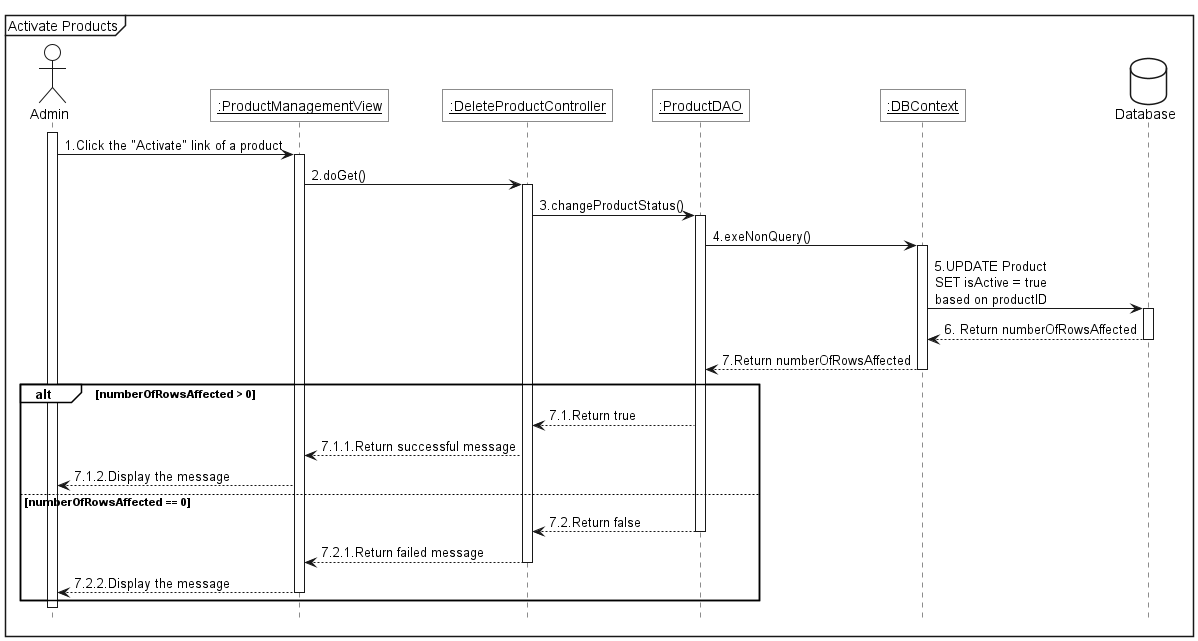

The diagram above was rendered by PlantUML. Its source (embedded in the PNG):
@startuml 
<style>
    sequenceDiagram{
        actor{
            BackgroundColor white
            LineThickness 1.0
        }
        participant{
            BackgroundColor white
            RoundCorner 0
        }
        database{
            BackgroundColor white
        }
        groupHeader{
            BackgroundColor white
        }
        referenceHeader{
            BackgroundColor white
        }
        reference{
            BackgroundColor white
        }
    }
</style>

hide footbox

mainframe Activate Products

actor Admin as act

participant "<u>:ProductManagementView" as view
participant "<u>:DeleteProductController" as ctrl
participant "<u>:ProductDAO" as dao
participant "<u>:DBContext" as ctx

database Database as db

act++
act->view++:1.Click the "Activate" link of a product
view->ctrl++:2.doGet()
ctrl->dao++:3.changeProductStatus()
dao->ctx++:4.exeNonQuery()
ctx -> db++:5.UPDATE Product\nSET isActive = true\nbased on productID
db -->ctx--: 6. Return numberOfRowsAffected
ctx-->dao--:7.Return numberOfRowsAffected

alt numberOfRowsAffected > 0
    dao --> ctrl: 7.1.Return true
    ctrl --> view: 7.1.1.Return successful message
    view --> act:7.1.2.Display the message
else numberOfRowsAffected == 0
    dao --> ctrl--: 7.2.Return false
    ctrl --> view--: 7.2.1.Return failed message
    view --> act--:7.2.2.Display the message
end
act--
@enduml